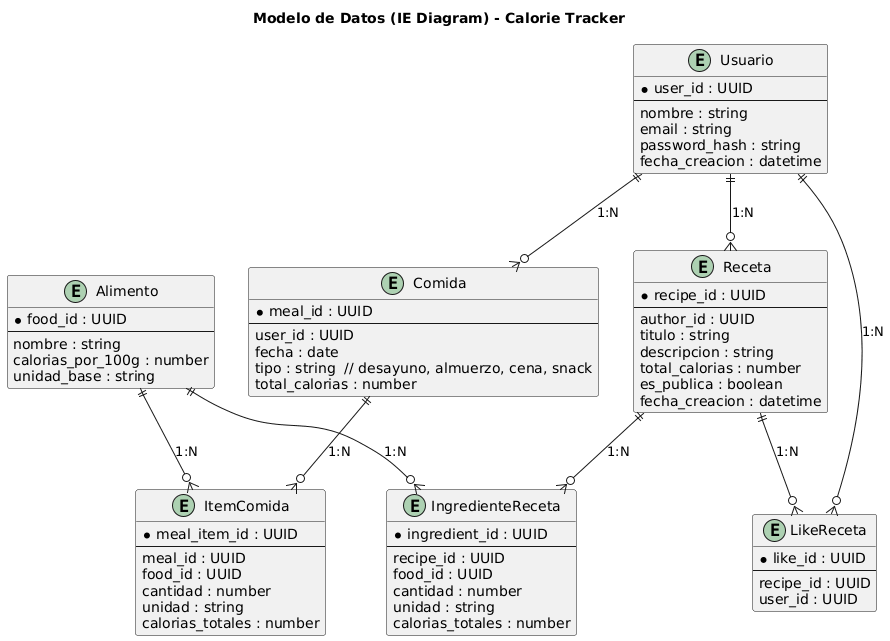

The diagram above was rendered by PlantUML. Its source (embedded in the PNG):
@startuml
title Modelo de Datos (IE Diagram) - Calorie Tracker

entity "Usuario" as user {
  * user_id : UUID
  --
  nombre : string
  email : string
  password_hash : string
  fecha_creacion : datetime
}

entity "Alimento" as food {
  * food_id : UUID
  --
  nombre : string
  calorias_por_100g : number
  unidad_base : string
}

entity "Comida" as meal {
  * meal_id : UUID
  --
  user_id : UUID
  fecha : date
  tipo : string  // desayuno, almuerzo, cena, snack
  total_calorias : number
}

entity "ItemComida" as meal_item {
  * meal_item_id : UUID
  --
  meal_id : UUID
  food_id : UUID
  cantidad : number
  unidad : string
  calorias_totales : number
}

entity "Receta" as recipe {
  * recipe_id : UUID
  --
  author_id : UUID
  titulo : string
  descripcion : string
  total_calorias : number
  es_publica : boolean
  fecha_creacion : datetime
}

entity "IngredienteReceta" as recipe_ing {
  * ingredient_id : UUID
  --
  recipe_id : UUID
  food_id : UUID
  cantidad : number
  unidad : string
  calorias_totales : number
}

entity "LikeReceta" as recipe_like {
  * like_id : UUID
  --
  recipe_id : UUID
  user_id : UUID
}

' Relaciones
user ||--o{ meal : "1:N"
meal ||--o{ meal_item : "1:N"
food ||--o{ meal_item : "1:N"

user ||--o{ recipe : "1:N"
recipe ||--o{ recipe_ing : "1:N"
food ||--o{ recipe_ing : "1:N"

user ||--o{ recipe_like : "1:N"
recipe ||--o{ recipe_like : "1:N"
@enduml